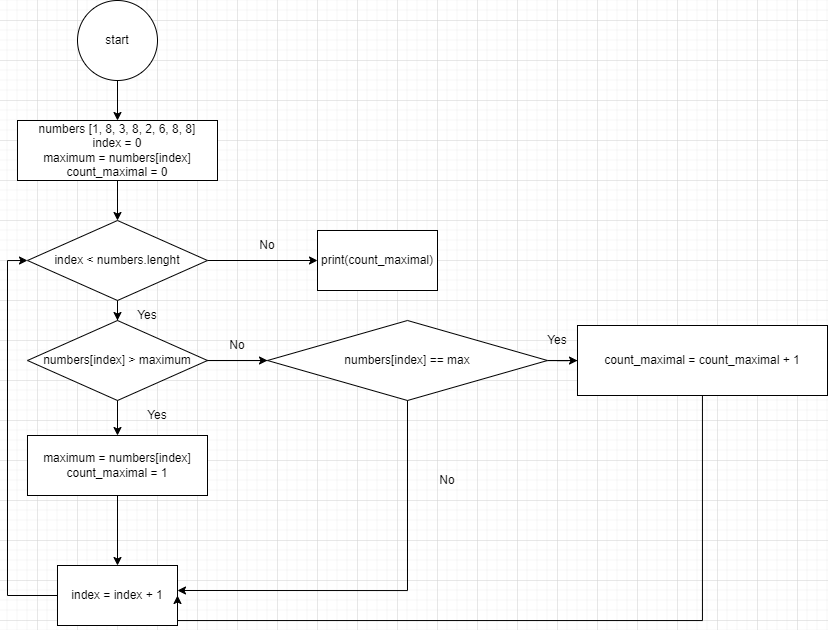

The diagram above was exported from draw.io. Its source (the exported page's mxGraphModel, read from the mxfile embedded in the PNG):
<mxGraphModel dx="934" dy="561" grid="1" gridSize="10" guides="1" tooltips="1" connect="1" arrows="1" fold="1" page="1" pageScale="1" pageWidth="827" pageHeight="1169" math="0" shadow="0">
  <root>
    <mxCell id="0" />
    <mxCell id="1" parent="0" />
    <mxCell id="SGZ0FfKmmHcBs26lCPxQ-3" value="" style="edgeStyle=orthogonalEdgeStyle;rounded=0;orthogonalLoop=1;jettySize=auto;html=1;" parent="1" source="SGZ0FfKmmHcBs26lCPxQ-1" target="SGZ0FfKmmHcBs26lCPxQ-2" edge="1">
      <mxGeometry relative="1" as="geometry" />
    </mxCell>
    <mxCell id="SGZ0FfKmmHcBs26lCPxQ-1" value="&lt;font style=&quot;vertical-align: inherit;&quot;&gt;&lt;font style=&quot;vertical-align: inherit;&quot;&gt;start&lt;/font&gt;&lt;/font&gt;" style="ellipse;whiteSpace=wrap;html=1;aspect=fixed;" parent="1" vertex="1">
      <mxGeometry x="160" y="20" width="80" height="80" as="geometry" />
    </mxCell>
    <mxCell id="SGZ0FfKmmHcBs26lCPxQ-5" value="" style="edgeStyle=orthogonalEdgeStyle;rounded=0;orthogonalLoop=1;jettySize=auto;html=1;" parent="1" source="SGZ0FfKmmHcBs26lCPxQ-2" target="SGZ0FfKmmHcBs26lCPxQ-4" edge="1">
      <mxGeometry relative="1" as="geometry" />
    </mxCell>
    <mxCell id="SGZ0FfKmmHcBs26lCPxQ-2" value="numbers [1, 8, 3, 8, 2, 6, 8, 8]&lt;br&gt;index = 0&lt;br&gt;maximum = numbers[index]&lt;br&gt;count_maximal = 0" style="whiteSpace=wrap;html=1;" parent="1" vertex="1">
      <mxGeometry x="100" y="140" width="200" height="60" as="geometry" />
    </mxCell>
    <mxCell id="SGZ0FfKmmHcBs26lCPxQ-7" value="" style="edgeStyle=orthogonalEdgeStyle;rounded=0;orthogonalLoop=1;jettySize=auto;html=1;" parent="1" source="SGZ0FfKmmHcBs26lCPxQ-4" target="SGZ0FfKmmHcBs26lCPxQ-6" edge="1">
      <mxGeometry relative="1" as="geometry" />
    </mxCell>
    <mxCell id="SGZ0FfKmmHcBs26lCPxQ-16" value="" style="edgeStyle=orthogonalEdgeStyle;rounded=0;orthogonalLoop=1;jettySize=auto;html=1;entryX=0;entryY=0.5;entryDx=0;entryDy=0;" parent="1" source="SGZ0FfKmmHcBs26lCPxQ-4" target="SGZ0FfKmmHcBs26lCPxQ-19" edge="1">
      <mxGeometry relative="1" as="geometry">
        <mxPoint x="470" y="280" as="targetPoint" />
      </mxGeometry>
    </mxCell>
    <mxCell id="SGZ0FfKmmHcBs26lCPxQ-4" value="index &amp;lt; numbers.lenght" style="rhombus;whiteSpace=wrap;html=1;" parent="1" vertex="1">
      <mxGeometry x="110" y="240" width="180" height="80" as="geometry" />
    </mxCell>
    <mxCell id="SGZ0FfKmmHcBs26lCPxQ-9" value="" style="edgeStyle=orthogonalEdgeStyle;rounded=0;orthogonalLoop=1;jettySize=auto;html=1;startArrow=none;" parent="1" source="Vux7Pjrv73CkQrzTRUpP-1" target="SGZ0FfKmmHcBs26lCPxQ-8" edge="1">
      <mxGeometry relative="1" as="geometry" />
    </mxCell>
    <mxCell id="SGZ0FfKmmHcBs26lCPxQ-18" style="edgeStyle=orthogonalEdgeStyle;rounded=0;orthogonalLoop=1;jettySize=auto;html=1;" parent="1" source="SGZ0FfKmmHcBs26lCPxQ-6" edge="1">
      <mxGeometry relative="1" as="geometry">
        <mxPoint x="350" y="380" as="targetPoint" />
      </mxGeometry>
    </mxCell>
    <mxCell id="SGZ0FfKmmHcBs26lCPxQ-6" value="numbers[index] &amp;gt; maximum" style="rhombus;whiteSpace=wrap;html=1;" parent="1" vertex="1">
      <mxGeometry x="110" y="340" width="180" height="80" as="geometry" />
    </mxCell>
    <mxCell id="SGZ0FfKmmHcBs26lCPxQ-11" value="" style="edgeStyle=orthogonalEdgeStyle;rounded=0;orthogonalLoop=1;jettySize=auto;html=1;" parent="1" source="SGZ0FfKmmHcBs26lCPxQ-8" target="SGZ0FfKmmHcBs26lCPxQ-10" edge="1">
      <mxGeometry relative="1" as="geometry" />
    </mxCell>
    <mxCell id="SGZ0FfKmmHcBs26lCPxQ-8" value="maximum = numbers[index]&lt;br&gt;count_maximal = 1" style="whiteSpace=wrap;html=1;" parent="1" vertex="1">
      <mxGeometry x="110" y="455" width="180" height="60" as="geometry" />
    </mxCell>
    <mxCell id="SGZ0FfKmmHcBs26lCPxQ-12" style="edgeStyle=orthogonalEdgeStyle;rounded=0;orthogonalLoop=1;jettySize=auto;html=1;entryX=0;entryY=0.5;entryDx=0;entryDy=0;" parent="1" source="SGZ0FfKmmHcBs26lCPxQ-10" target="SGZ0FfKmmHcBs26lCPxQ-4" edge="1">
      <mxGeometry relative="1" as="geometry">
        <Array as="points">
          <mxPoint x="90" y="615" />
          <mxPoint x="90" y="280" />
        </Array>
      </mxGeometry>
    </mxCell>
    <mxCell id="SGZ0FfKmmHcBs26lCPxQ-10" value="index = index + 1" style="whiteSpace=wrap;html=1;" parent="1" vertex="1">
      <mxGeometry x="140" y="585" width="120" height="60" as="geometry" />
    </mxCell>
    <mxCell id="SGZ0FfKmmHcBs26lCPxQ-13" value="Yes" style="text;html=1;strokeColor=none;fillColor=none;align=center;verticalAlign=middle;whiteSpace=wrap;rounded=0;" parent="1" vertex="1">
      <mxGeometry x="200" y="320" width="60" height="30" as="geometry" />
    </mxCell>
    <mxCell id="SGZ0FfKmmHcBs26lCPxQ-22" style="edgeStyle=orthogonalEdgeStyle;rounded=0;orthogonalLoop=1;jettySize=auto;html=1;" parent="1" source="SGZ0FfKmmHcBs26lCPxQ-15" edge="1">
      <mxGeometry relative="1" as="geometry">
        <Array as="points">
          <mxPoint x="490" y="380" />
          <mxPoint x="490" y="610" />
        </Array>
        <mxPoint x="260" y="610" as="targetPoint" />
      </mxGeometry>
    </mxCell>
    <mxCell id="Vux7Pjrv73CkQrzTRUpP-8" style="edgeStyle=orthogonalEdgeStyle;rounded=0;orthogonalLoop=1;jettySize=auto;html=1;entryX=1;entryY=0.5;entryDx=0;entryDy=0;" edge="1" parent="1" source="SGZ0FfKmmHcBs26lCPxQ-15" target="SGZ0FfKmmHcBs26lCPxQ-10">
      <mxGeometry relative="1" as="geometry">
        <Array as="points">
          <mxPoint x="785" y="640" />
          <mxPoint x="260" y="640" />
        </Array>
      </mxGeometry>
    </mxCell>
    <mxCell id="SGZ0FfKmmHcBs26lCPxQ-15" value="count_maximal = count_maximal + 1" style="whiteSpace=wrap;html=1;" parent="1" vertex="1">
      <mxGeometry x="660" y="345" width="250" height="70" as="geometry" />
    </mxCell>
    <mxCell id="SGZ0FfKmmHcBs26lCPxQ-17" value="No" style="text;html=1;strokeColor=none;fillColor=none;align=center;verticalAlign=middle;whiteSpace=wrap;rounded=0;" parent="1" vertex="1">
      <mxGeometry x="320" y="250" width="60" height="30" as="geometry" />
    </mxCell>
    <mxCell id="SGZ0FfKmmHcBs26lCPxQ-19" value="print(count_maximal)" style="rounded=0;whiteSpace=wrap;html=1;" parent="1" vertex="1">
      <mxGeometry x="400" y="250" width="120" height="60" as="geometry" />
    </mxCell>
    <mxCell id="SGZ0FfKmmHcBs26lCPxQ-20" value="Yes" style="text;html=1;strokeColor=none;fillColor=none;align=center;verticalAlign=middle;whiteSpace=wrap;rounded=0;" parent="1" vertex="1">
      <mxGeometry x="210" y="420" width="60" height="30" as="geometry" />
    </mxCell>
    <mxCell id="SGZ0FfKmmHcBs26lCPxQ-21" value="No" style="text;html=1;strokeColor=none;fillColor=none;align=center;verticalAlign=middle;whiteSpace=wrap;rounded=0;" parent="1" vertex="1">
      <mxGeometry x="290" y="350" width="60" height="30" as="geometry" />
    </mxCell>
    <mxCell id="Vux7Pjrv73CkQrzTRUpP-2" value="" style="edgeStyle=orthogonalEdgeStyle;rounded=0;orthogonalLoop=1;jettySize=auto;html=1;" edge="1" parent="1" source="Vux7Pjrv73CkQrzTRUpP-1" target="SGZ0FfKmmHcBs26lCPxQ-15">
      <mxGeometry relative="1" as="geometry" />
    </mxCell>
    <mxCell id="Vux7Pjrv73CkQrzTRUpP-3" value="Yes" style="text;html=1;strokeColor=none;fillColor=none;align=center;verticalAlign=middle;whiteSpace=wrap;rounded=0;" vertex="1" parent="1">
      <mxGeometry x="610" y="345" width="60" height="30" as="geometry" />
    </mxCell>
    <mxCell id="Vux7Pjrv73CkQrzTRUpP-4" value="" style="edgeStyle=orthogonalEdgeStyle;rounded=0;orthogonalLoop=1;jettySize=auto;html=1;endArrow=none;" edge="1" parent="1" source="SGZ0FfKmmHcBs26lCPxQ-6" target="Vux7Pjrv73CkQrzTRUpP-1">
      <mxGeometry relative="1" as="geometry">
        <mxPoint x="200" y="420" as="sourcePoint" />
        <mxPoint x="210" y="560" as="targetPoint" />
      </mxGeometry>
    </mxCell>
    <mxCell id="Vux7Pjrv73CkQrzTRUpP-1" value="&lt;font style=&quot;border-color: var(--border-color); vertical-align: inherit;&quot;&gt;&lt;font style=&quot;vertical-align: inherit;&quot;&gt;&lt;font style=&quot;vertical-align: inherit;&quot;&gt;numbers[index] == max&lt;/font&gt;&lt;/font&gt;&lt;/font&gt;&lt;br style=&quot;border-color: var(--border-color);&quot;&gt;" style="rhombus;whiteSpace=wrap;html=1;" vertex="1" parent="1">
      <mxGeometry x="350" y="340" width="280" height="80" as="geometry" />
    </mxCell>
    <mxCell id="Vux7Pjrv73CkQrzTRUpP-7" value="No" style="text;html=1;strokeColor=none;fillColor=none;align=center;verticalAlign=middle;whiteSpace=wrap;rounded=0;" vertex="1" parent="1">
      <mxGeometry x="500" y="485" width="60" height="30" as="geometry" />
    </mxCell>
  </root>
</mxGraphModel>